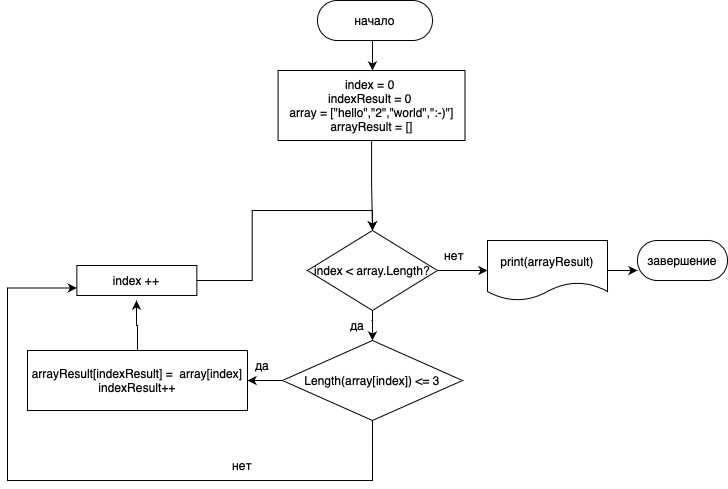

The diagram above was exported from draw.io. Its source (the exported page's mxGraphModel, read from the mxfile embedded in the PNG):
<mxGraphModel dx="1160" dy="561" grid="1" gridSize="10" guides="1" tooltips="1" connect="1" arrows="1" fold="1" page="1" pageScale="1" pageWidth="850" pageHeight="1100" math="0" shadow="0">
  <root>
    <mxCell id="0" />
    <mxCell id="1" parent="0" />
    <mxCell id="VFSiaUZPUPSOvzJc8WJq-2" style="edgeStyle=orthogonalEdgeStyle;rounded=0;orthogonalLoop=1;jettySize=auto;html=1;entryX=0.5;entryY=0;entryDx=0;entryDy=0;" edge="1" parent="1" source="VFSiaUZPUPSOvzJc8WJq-3">
      <mxGeometry relative="1" as="geometry">
        <Array as="points">
          <mxPoint x="394.97" y="60" />
          <mxPoint x="394.97" y="60" />
        </Array>
        <mxPoint x="394.97" y="90" as="targetPoint" />
      </mxGeometry>
    </mxCell>
    <mxCell id="VFSiaUZPUPSOvzJc8WJq-3" value="начало" style="rounded=1;whiteSpace=wrap;html=1;fontColor=#000000;arcSize=50;" vertex="1" parent="1">
      <mxGeometry x="339.98" y="20" width="115" height="40" as="geometry" />
    </mxCell>
    <mxCell id="VFSiaUZPUPSOvzJc8WJq-6" value="" style="edgeStyle=orthogonalEdgeStyle;rounded=0;orthogonalLoop=1;jettySize=auto;html=1;" edge="1" parent="1" source="VFSiaUZPUPSOvzJc8WJq-7" target="VFSiaUZPUPSOvzJc8WJq-10">
      <mxGeometry relative="1" as="geometry" />
    </mxCell>
    <mxCell id="VFSiaUZPUPSOvzJc8WJq-7" value="index = 0 &lt;br&gt;indexResult = 0&amp;nbsp;&lt;br&gt;array&amp;nbsp;= [&quot;hello&quot;,&quot;2&quot;,&quot;world&quot;,&quot;:-)&quot;]&lt;br&gt;arrayResult = []" style="whiteSpace=wrap;html=1;fontColor=#000000;" vertex="1" parent="1">
      <mxGeometry x="300.58" y="90" width="186.91" height="70" as="geometry" />
    </mxCell>
    <mxCell id="VFSiaUZPUPSOvzJc8WJq-8" value="" style="edgeStyle=orthogonalEdgeStyle;rounded=0;orthogonalLoop=1;jettySize=auto;html=1;" edge="1" parent="1" source="VFSiaUZPUPSOvzJc8WJq-10">
      <mxGeometry relative="1" as="geometry">
        <mxPoint x="394.97" y="360" as="targetPoint" />
      </mxGeometry>
    </mxCell>
    <mxCell id="VFSiaUZPUPSOvzJc8WJq-9" value="" style="edgeStyle=orthogonalEdgeStyle;rounded=0;orthogonalLoop=1;jettySize=auto;html=1;" edge="1" parent="1" source="VFSiaUZPUPSOvzJc8WJq-10">
      <mxGeometry relative="1" as="geometry">
        <mxPoint x="509.97" y="290" as="targetPoint" />
      </mxGeometry>
    </mxCell>
    <mxCell id="VFSiaUZPUPSOvzJc8WJq-10" value="index &amp;lt; array.Length?" style="rhombus;whiteSpace=wrap;html=1;fontSize=12;fontColor=#000000;" vertex="1" parent="1">
      <mxGeometry x="329.97" y="250" width="130" height="80" as="geometry" />
    </mxCell>
    <mxCell id="VFSiaUZPUPSOvzJc8WJq-11" style="edgeStyle=orthogonalEdgeStyle;rounded=0;orthogonalLoop=1;jettySize=auto;html=1;" edge="1" parent="1" source="VFSiaUZPUPSOvzJc8WJq-12">
      <mxGeometry relative="1" as="geometry">
        <mxPoint x="159" y="320" as="targetPoint" />
      </mxGeometry>
    </mxCell>
    <mxCell id="VFSiaUZPUPSOvzJc8WJq-12" value="arrayResult[indexResult] = &amp;nbsp;array[index]&lt;br&gt;indexResult++" style="whiteSpace=wrap;html=1;fontColor=#000000;" vertex="1" parent="1">
      <mxGeometry x="50" y="370" width="220" height="60" as="geometry" />
    </mxCell>
    <mxCell id="VFSiaUZPUPSOvzJc8WJq-13" style="edgeStyle=orthogonalEdgeStyle;rounded=0;orthogonalLoop=1;jettySize=auto;html=1;entryX=0.5;entryY=0;entryDx=0;entryDy=0;" edge="1" parent="1" source="VFSiaUZPUPSOvzJc8WJq-14" target="VFSiaUZPUPSOvzJc8WJq-10">
      <mxGeometry relative="1" as="geometry" />
    </mxCell>
    <mxCell id="VFSiaUZPUPSOvzJc8WJq-14" value="index ++" style="whiteSpace=wrap;html=1;fontColor=#000000;" vertex="1" parent="1">
      <mxGeometry x="99.36999999999999" y="285" width="120" height="30" as="geometry" />
    </mxCell>
    <mxCell id="VFSiaUZPUPSOvzJc8WJq-15" value="завершение" style="rounded=1;whiteSpace=wrap;html=1;fontColor=#000000;arcSize=50;" vertex="1" parent="1">
      <mxGeometry x="660" y="260" width="90" height="40" as="geometry" />
    </mxCell>
    <mxCell id="VFSiaUZPUPSOvzJc8WJq-16" style="edgeStyle=orthogonalEdgeStyle;rounded=0;orthogonalLoop=1;jettySize=auto;html=1;entryX=0;entryY=0.75;entryDx=0;entryDy=0;" edge="1" parent="1" source="VFSiaUZPUPSOvzJc8WJq-17" target="VFSiaUZPUPSOvzJc8WJq-15">
      <mxGeometry relative="1" as="geometry" />
    </mxCell>
    <mxCell id="VFSiaUZPUPSOvzJc8WJq-17" value="print(arrayResult)" style="shape=document;whiteSpace=wrap;html=1;boundedLbl=1;fontColor=#000000;" vertex="1" parent="1">
      <mxGeometry x="510" y="260" width="120" height="60" as="geometry" />
    </mxCell>
    <mxCell id="VFSiaUZPUPSOvzJc8WJq-18" value="да" style="text;html=1;strokeColor=none;fillColor=none;align=center;verticalAlign=middle;whiteSpace=wrap;rounded=0;" vertex="1" parent="1">
      <mxGeometry x="359.97" y="330" width="40" height="30" as="geometry" />
    </mxCell>
    <mxCell id="VFSiaUZPUPSOvzJc8WJq-19" value="нет" style="text;html=1;strokeColor=none;fillColor=none;align=center;verticalAlign=middle;whiteSpace=wrap;rounded=0;" vertex="1" parent="1">
      <mxGeometry x="462.47" y="260" width="30" height="30" as="geometry" />
    </mxCell>
    <mxCell id="VFSiaUZPUPSOvzJc8WJq-21" style="edgeStyle=orthogonalEdgeStyle;rounded=0;orthogonalLoop=1;jettySize=auto;html=1;entryX=1;entryY=0.5;entryDx=0;entryDy=0;" edge="1" parent="1" source="VFSiaUZPUPSOvzJc8WJq-22" target="VFSiaUZPUPSOvzJc8WJq-12">
      <mxGeometry relative="1" as="geometry" />
    </mxCell>
    <mxCell id="VFSiaUZPUPSOvzJc8WJq-22" value="Length(array[index]) &amp;lt;= 3" style="rhombus;whiteSpace=wrap;html=1;fontSize=12;fontColor=#000000;" vertex="1" parent="1">
      <mxGeometry x="304.95000000000005" y="360" width="180.03" height="80" as="geometry" />
    </mxCell>
    <mxCell id="VFSiaUZPUPSOvzJc8WJq-26" style="edgeStyle=orthogonalEdgeStyle;rounded=0;orthogonalLoop=1;jettySize=auto;html=1;entryX=0;entryY=0.75;entryDx=0;entryDy=0;exitX=0.5;exitY=1;exitDx=0;exitDy=0;" edge="1" parent="1" source="VFSiaUZPUPSOvzJc8WJq-22" target="VFSiaUZPUPSOvzJc8WJq-14">
      <mxGeometry relative="1" as="geometry">
        <Array as="points">
          <mxPoint x="395" y="500" />
          <mxPoint x="30" y="500" />
          <mxPoint x="30" y="308" />
        </Array>
        <mxPoint x="307.46000000000004" y="500" as="sourcePoint" />
      </mxGeometry>
    </mxCell>
    <mxCell id="VFSiaUZPUPSOvzJc8WJq-28" value="да" style="text;html=1;strokeColor=none;fillColor=none;align=center;verticalAlign=middle;whiteSpace=wrap;rounded=0;" vertex="1" parent="1">
      <mxGeometry x="264.95000000000005" y="370" width="40" height="30" as="geometry" />
    </mxCell>
    <mxCell id="VFSiaUZPUPSOvzJc8WJq-31" value="нет" style="text;html=1;strokeColor=none;fillColor=none;align=center;verticalAlign=middle;whiteSpace=wrap;rounded=0;" vertex="1" parent="1">
      <mxGeometry x="250.00000000000003" y="470" width="30" height="30" as="geometry" />
    </mxCell>
  </root>
</mxGraphModel>